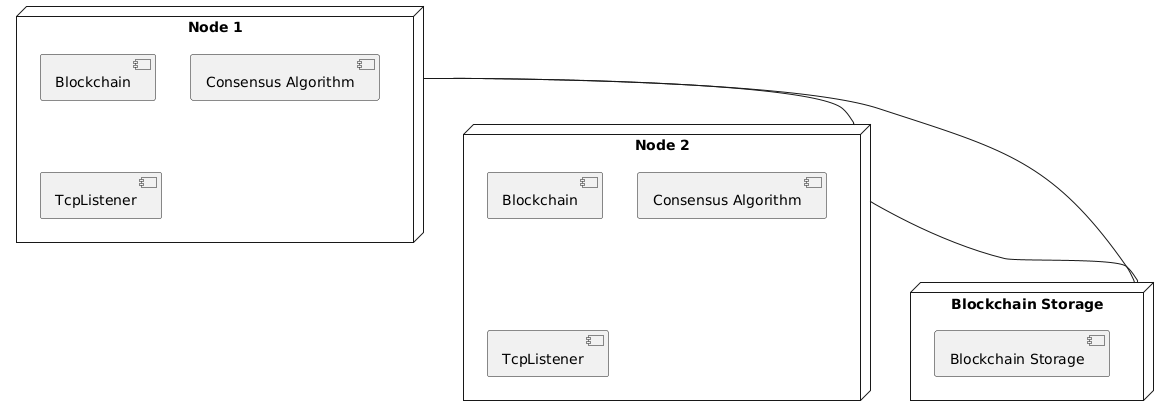

The diagram above was rendered by PlantUML. Its source (embedded in the PNG):
@startuml
node "Node 1" as node1 {
  component "Blockchain" as blockchain1
  component "Consensus Algorithm" as consensus1
  component "TcpListener" as listener1
}

node "Node 2" as node2 {
  component "Blockchain" as blockchain2
  component "Consensus Algorithm" as consensus2
  component "TcpListener" as listener2
}

node "Blockchain Storage" as storage {
  component "Blockchain Storage" as blockchainStorage
}

node1 -- node2
node1 -- storage
node2 -- storage
@enduml